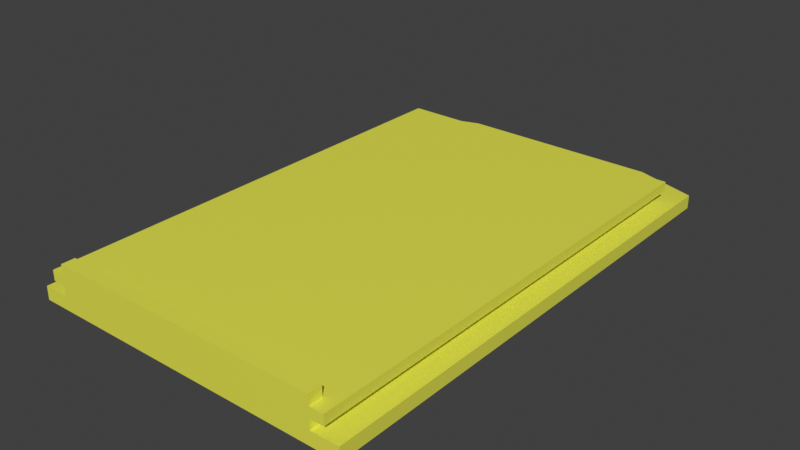 # Source: Kryshka.blend  (saved by Blender 3.6.13; exported with 4.5.12 LTS)
import bpy
from mathutils import Matrix  # noqa: F401  (used for matrix-valued properties, if any)

bpy.ops.wm.read_factory_settings(use_empty=True)
scene = bpy.context.scene
scene.name = 'Scene'

# ---- collections
col_collection = bpy.data.collections.new('Collection'); scene.collection.children.link(col_collection)

# ---- materials (node trees are filled in below, after node groups)
mat_material = bpy.data.materials.new('Material')
mat_material.use_transparent_shadow = False

# ---- material node trees
mat_material.use_nodes = True; mat_material.node_tree.nodes.clear()
_N = mat_material.node_tree.nodes; _L = mat_material.node_tree.links
n0 = _N.new('ShaderNodeBsdfPrincipled'); n0.name = 'Principled BSDF'; n0.location = (10, 300)
n0.distribution = 'GGX'
n0.subsurface_method = 'RANDOM_WALK_SKIN'
n0.inputs[0].default_value = (0.8, 0.8, 0.08, 1.0)
n0.inputs[3].default_value = 1.45
n0.inputs[27].default_value = (0.0, 0.0, 0.0, 1.0)
n0.inputs[28].default_value = 1.0
n1 = _N.new('ShaderNodeOutputMaterial'); n1.name = 'Material Output'; n1.location = (300, 300)
_L.new(n0.outputs[0], n1.inputs[0])
n1.is_active_output = True

# ---- world
world_world = bpy.data.worlds.new('World'); scene.world = world_world
world_world.use_nodes = True; world_world.node_tree.nodes.clear()
_N = world_world.node_tree.nodes; _L = world_world.node_tree.links
n0 = _N.new('ShaderNodeOutputWorld'); n0.name = 'World Output'; n0.location = (300, 300)
n1 = _N.new('ShaderNodeBackground'); n1.name = 'Background'; n1.location = (10, 300)
n1.inputs[0].default_value = (0.05088, 0.05088, 0.05088, 1.0)
_L.new(n1.outputs[0], n0.inputs[0])
n0.is_active_output = True
world_world.color = (0.05088, 0.05088, 0.05088)
world_world.use_sun_shadow = False
world_world.sun_shadow_jitter_overblur = 0.0

# ---- meshes
me_x = bpy.data.meshes.new('крыша')
me_x.from_pydata([(-41.6, -4.081, -77.53), (-41.6, -0.08107, -77.53), (-42.0, -0.08107, -76.18), (-42.0, -4.081, -76.18), (-40.54, -4.081, -78.45), (-40.54, -0.08107, -78.45), (-39.14, -4.081, -78.65), (-39.14, -0.08107, -78.65), (-37.86, -4.081, -78.07), (-37.86, -0.08107, -78.07), (-37.1, -4.081, -76.88), (-37.1, -0.08107, -76.88), (-37.1, -4.081, -75.47), (-37.1, -0.08107, -75.47), (-37.86, -4.081, -74.29), (-37.86, -0.08107, -74.29), (-39.14, -4.081, -73.7), (-39.14, -0.08107, -73.7), (-40.54, -4.081, -73.9), (-40.54, -0.08107, -73.9), (-41.6, -4.081, -74.83), (-41.6, -0.08107, -74.83), (37.4, -4.081, -77.53), (37.4, -0.08107, -77.53), (37.0, -0.08107, -76.18), (37.0, -4.081, -76.18), (38.46, -4.081, -78.45), (38.46, -0.08107, -78.45), (39.86, -4.081, -78.65), (39.86, -0.08107, -78.65), (41.14, -4.081, -78.07), (41.14, -0.08107, -78.07), (41.9, -4.081, -76.88), (41.9, -0.08107, -76.88), (41.9, -4.081, -75.47), (41.9, -0.08107, -75.47), (41.14, -4.081, -74.29), (41.14, -0.08107, -74.29), (39.86, -4.081, -73.7), (39.86, -0.08107, -73.7), (38.46, -4.081, -73.9), (38.46, -0.08107, -73.9), (37.4, -4.081, -74.83), (37.4, -0.08107, -74.83), (-49.0, -0.08107, -79.18), (-30.51, -0.08107, -85.18), (-30.51, -4.081, -85.18), (-49.0, -4.081, -79.18), (49.0, -0.08107, -79.18), (49.0, -4.081, -79.18), (30.51, -4.081, -85.18), (30.51, -0.08107, -85.18), (-49.0, -4.081, 69.82), (-41.0, -4.081, 69.82), (-41.0, -4.081, -71.18), (41.0, -4.081, -71.18), (41.0, -4.081, 69.82), (49.0, -4.081, 69.82), (-41.0, -7.081, -71.18), (41.0, -7.081, -71.18), (45.0, -7.081, -71.18), (45.0, -10.08, -71.18), (-45.0, -10.08, -71.18), (-45.0, -7.081, -71.18), (45.0, -10.08, 69.82), (41.0, -10.08, 65.82), (-41.0, -10.08, 65.82), (-45.0, -10.08, 69.82), (-41.0, -10.08, 69.82), (41.0, -10.08, 69.82), (45.0, -7.081, 69.82), (41.0, -7.081, 69.82), (49.0, -0.08107, 69.82), (-49.0, -0.08107, 69.82), (-41.0, -7.081, 69.82), (-45.0, -7.081, 69.82), (-41.0, -13.08, 65.82), (-41.0, -13.08, 69.82), (41.0, -13.08, 65.82), (41.0, -13.08, 69.82), (-41.0, -13.08, 69.82), (-41.0, -13.08, 65.82), (41.0, -13.08, 69.82), (41.0, -13.08, 65.82), (-41.0, -13.08, 69.82), (41.0, -13.08, 69.82), (-41.0, -13.08, 65.82)], [], [(0, 1, 2), (3, 0, 2), (4, 5, 1), (0, 4, 1), (6, 7, 5), (4, 6, 5), (8, 9, 7), (6, 8, 7), (10, 11, 9), (8, 10, 9), (12, 13, 11), (10, 12, 11), (14, 15, 13), (12, 14, 13), (16, 17, 15), (14, 16, 15), (18, 19, 17), (16, 18, 17), (20, 21, 19), (18, 20, 19), (3, 2, 21), (20, 3, 21), (22, 23, 24), (25, 22, 24), (26, 27, 23), (22, 26, 23), (28, 29, 27), (26, 28, 27), (30, 31, 29), (28, 30, 29), (32, 33, 31), (30, 32, 31), (34, 35, 33), (32, 34, 33), (36, 37, 35), (34, 36, 35), (38, 39, 37), (36, 38, 37), (40, 41, 39), (38, 40, 39), (42, 43, 41), (40, 42, 41), (25, 24, 43), (42, 25, 43), (44, 45, 46), (47, 44, 46), (48, 49, 50), (51, 48, 50), (52, 47, 53), (47, 3, 53), (53, 3, 54), (3, 20, 54), (54, 16, 55), (16, 14, 55), (14, 12, 55), (12, 10, 55), (10, 8, 55), (8, 6, 55), (3, 47, 0), (47, 4, 0), (4, 47, 6), (47, 46, 6), (6, 46, 55), (46, 42, 55), (42, 40, 55), (40, 38, 55), (38, 36, 55), (36, 34, 55), (55, 34, 56), (42, 46, 25), (25, 46, 22), (46, 50, 22), (22, 50, 26), (50, 28, 26), (28, 50, 30), (50, 49, 30), (30, 49, 32), (49, 57, 32), (32, 57, 34), (57, 56, 34), (16, 54, 18), (54, 20, 18), (50, 46, 45), (50, 45, 51), (54, 55, 58), (55, 59, 58), (60, 61, 59), (61, 62, 59), (59, 62, 58), (62, 63, 58), (61, 64, 62), (64, 65, 62), (62, 66, 67), (66, 68, 67), (66, 62, 65), (65, 64, 69), (60, 70, 64), (60, 64, 61), (59, 71, 70), (59, 70, 60), (55, 56, 71), (55, 71, 59), (49, 48, 72), (49, 72, 57), (51, 45, 48), (45, 44, 48), (48, 33, 72), (33, 35, 72), (72, 35, 73), (35, 37, 73), (73, 19, 44), (19, 21, 44), (44, 7, 48), (7, 9, 48), (48, 29, 31), (48, 9, 29), (9, 11, 29), (29, 11, 27), (11, 13, 27), (27, 13, 23), (13, 15, 23), (23, 15, 24), (15, 17, 24), (24, 17, 43), (17, 73, 43), (43, 73, 41), (73, 39, 41), (7, 44, 5), (44, 1, 5), (1, 44, 2), (2, 44, 21), (33, 48, 31), (19, 73, 17), (39, 73, 37), (73, 44, 47), (73, 47, 52), (58, 74, 53), (58, 53, 54), (63, 75, 74), (63, 74, 58), (62, 67, 75), (62, 75, 63), (76, 77, 68), (76, 68, 66), (78, 79, 80), (78, 80, 81), (65, 69, 82), (65, 82, 83), (84, 85, 68), (85, 69, 68), (64, 70, 69), (70, 71, 69), (69, 71, 68), (71, 56, 68), (68, 56, 67), (57, 72, 56), (56, 72, 67), (72, 74, 67), (67, 74, 75), (74, 72, 53), (53, 72, 52), (72, 73, 52), (86, 66, 65), (86, 65, 83)])
me_x.materials.append(mat_material)
me_x.update()

# ---- objects
ob_x = bpy.data.objects.new('крыша', me_x)

# ---- transforms, parenting, visibility, modifiers, constraints
ob_x.location = (-8.497e-14, 0.0, 0.0)
ob_x.rotation_euler = (1.571, 3.142, -0.0)

# ---- collection membership
col_collection.objects.link(ob_x)

# ---- scene / render settings (as saved in the file)
scene.frame_start = 1; scene.frame_end = 250; scene.frame_set(1)
scene.render.engine = 'BLENDER_EEVEE_NEXT'
scene.cycles.sampling_pattern = 'TABULATED_SOBOL'
scene.view_settings.view_transform = 'Standard'
bpy.context.view_layer.update()

# ---- added for rendering (the .blend has no active camera and no usable light): camera, sun
cam_auto = bpy.data.cameras.new('AutoCamera')
cam_auto.lens = 50.0
cam_auto.sensor_width = 36.0
cam_auto.clip_end = 2985.16
ob_auto_camera = bpy.data.objects.new('AutoCamera', cam_auto)
scene.collection.objects.link(ob_auto_camera)
ob_auto_camera.location = (170.095, -196.436, 142.657)
ob_auto_camera.rotation_euler = (1.09748, -7.21219e-08, 0.694738)
scene.camera = ob_auto_camera
light_auto_sun = bpy.data.lights.new('AutoSun', 'SUN')
light_auto_sun.energy = 3.0
light_auto_sun.angle = 0.0523599
ob_auto_sun = bpy.data.objects.new('AutoSun', light_auto_sun)
scene.collection.objects.link(ob_auto_sun)
ob_auto_sun.rotation_euler = (0.872665, 0.174533, 0.523599)
bpy.context.view_layer.update()

